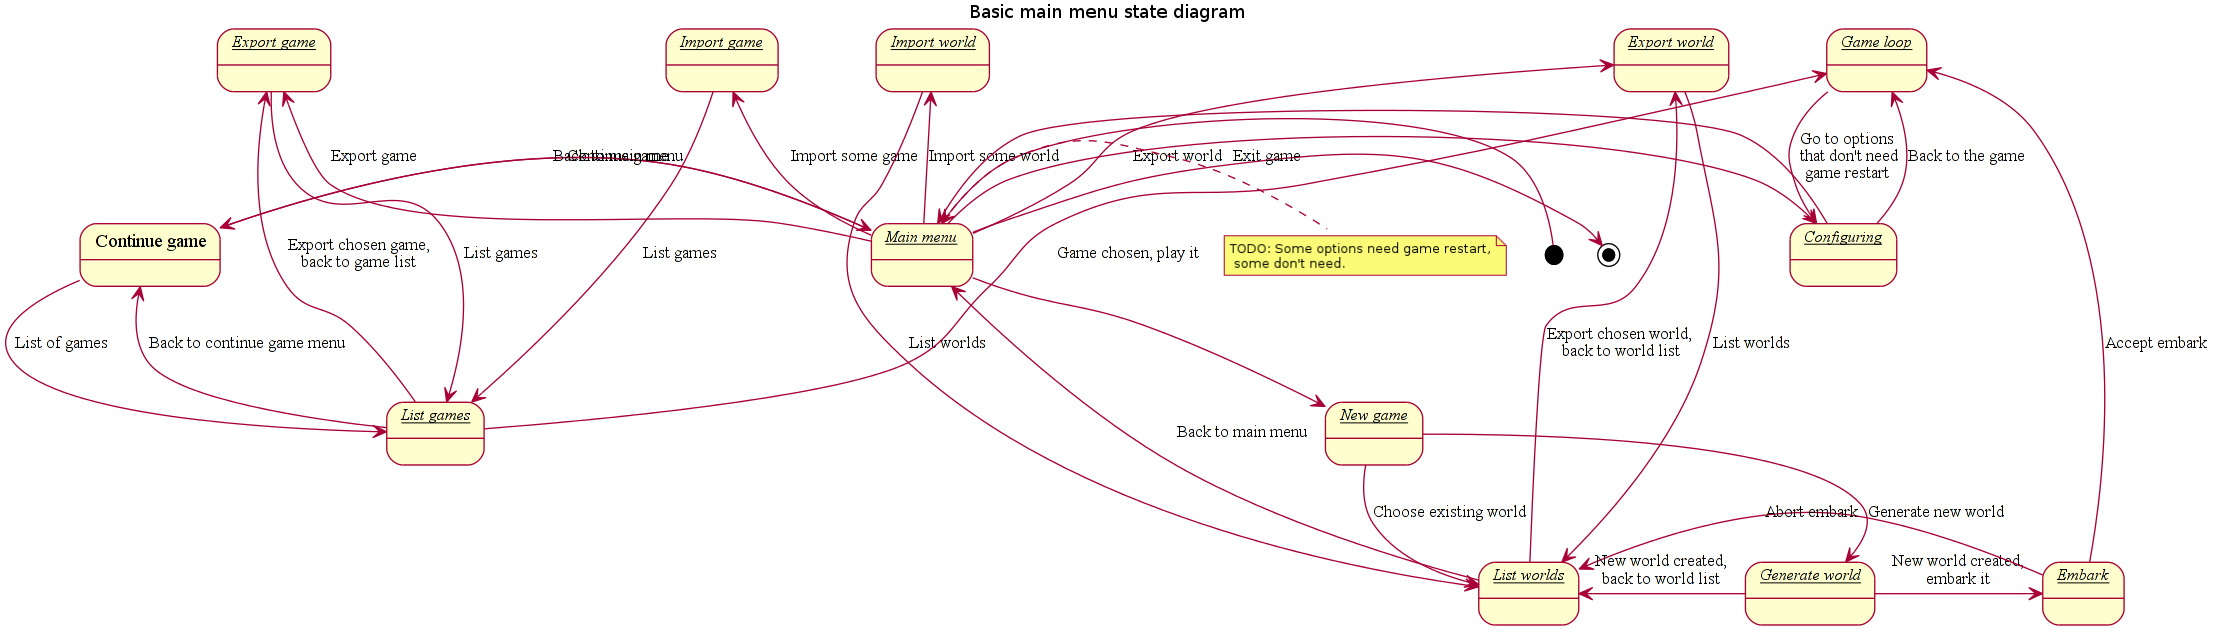

The diagram above was rendered by PlantUML. Its source (embedded in the PNG):
@startuml
top to bottom direction

title Basic main menu state diagram

state "Main menu" as menu
state "New game" as new
state "Generate world" as generate
state "Continue game" as continue
state "Configuring" as options
state "Embark" as embark
state "Game loop" as loop
state "List games" as games
state "List worlds" as worlds
state "Export game" as exp_game
state "Export world" as exp_world
state "Import game" as imp_game
state "Import world" as imp_world

[*] -> menu
menu -> [*] : Exit game

menu -d-> new
new -d-> worlds      : Choose existing world
new -d-> generate    : Generate new world
generate -l-> worlds : New world created,\nback to world list
generate -d-> embark : New world created,\nembark it
embark -u-> loop     : Accept embark
embark -l-> worlds   : Abort embark
worlds -u-> menu     : Back to main menu

menu -l-> continue  : Continue game
continue -d-> games : List of games
games -u-> loop     : Game chosen, play it
continue -r-> menu  : Back to main menu
games -u-> continue : Back to continue game menu

menu -r-> options
options -l-> menu

loop -d-> options : Go to options\n that don't need\ngame restart
options -u-> loop : Back to the game

menu -u-> exp_game : Export game
exp_game -d-> games : List games
games -u-> exp_game : Export chosen game,\nback to game list

menu -u-> exp_world : Export world
exp_world -d-> worlds : List worlds
worlds -u-> exp_world : Export chosen world,\n back to world list

menu -u-> imp_game : Import some game
imp_game -d-> games : List games

menu -u-> imp_world : Import some world
imp_world -d-> worlds : List worlds

note right of menu : TODO: Some options need game restart,\n some don't need.

@enduml